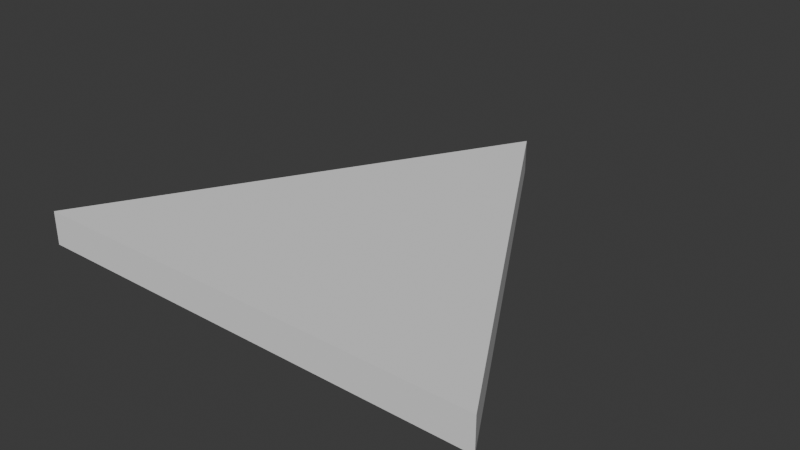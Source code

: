 # Source: arrow.blend  (saved by Blender 4.1.24; exported with 4.5.12 LTS)
import bpy
from mathutils import Matrix  # noqa: F401  (used for matrix-valued properties, if any)

bpy.ops.wm.read_factory_settings(use_empty=True)
scene = bpy.context.scene
scene.name = 'Scene'

# ---- collections
col_collection = bpy.data.collections.new('Collection'); scene.collection.children.link(col_collection)

# ---- world
world_world = bpy.data.worlds.new('World'); scene.world = world_world
world_world.use_nodes = True; world_world.node_tree.nodes.clear()
_N = world_world.node_tree.nodes; _L = world_world.node_tree.links
n0 = _N.new('ShaderNodeOutputWorld'); n0.name = 'World Output'; n0.location = (300, 300)
n1 = _N.new('ShaderNodeBackground'); n1.name = 'Background'; n1.location = (10, 300)
n1.inputs[0].default_value = (0.05088, 0.05088, 0.05088, 1.0)
_L.new(n1.outputs[0], n0.inputs[0])
n0.is_active_output = True
world_world.color = (0.05088, 0.05088, 0.05088)
world_world.use_sun_shadow = False
world_world.sun_shadow_jitter_overblur = 0.0

# ---- meshes
me_cylinder = bpy.data.meshes.new('Cylinder')
me_cylinder.from_pydata([(0.0, 4.0, -0.25), (0.0, 4.0, 0.25), (3.464, -2.0, -0.25), (3.464, -2.0, 0.25), (-3.464, -2.0, -0.25), (-3.464, -2.0, 0.25)], [], [(0, 1, 3, 2), (2, 3, 5, 4), (3, 1, 5), (4, 5, 1, 0), (0, 2, 4)])
_uv = me_cylinder.uv_layers.new(name='UVMap')
_uv.uv.foreach_set('vector', [1.0, 0.5, 1.0, 1.0, 0.6667, 1.0, 0.6667, 0.5, 0.6667, 0.5, 0.6667, 1.0, 0.3333, 1.0, 0.3333, 0.5, 0.4578, 0.13, 0.25, 0.49, 0.04215, 0.13, 0.3333, 0.5, 0.3333, 1.0, -5.96e-08, 1.0, -5.96e-08, 0.5, 0.75, 0.49, 0.9578, 0.13, 0.5422, 0.13])
me_cylinder.update()

# ---- objects
ob_cylinder = bpy.data.objects.new('Cylinder', me_cylinder)

# ---- transforms, parenting, visibility, modifiers, constraints
ob_cylinder.location = (0.0, 0.0, 0.0)

# ---- collection membership
col_collection.objects.link(ob_cylinder)

# ---- scene / render settings (as saved in the file)
scene.frame_start = 1; scene.frame_end = 250; scene.frame_set(1)
scene.render.engine = 'BLENDER_EEVEE_NEXT'
scene.cycles.sampling_pattern = 'TABULATED_SOBOL'
scene.eevee.ray_tracing_options.trace_max_roughness = 0.0
bpy.context.view_layer.update()

# ---- added for rendering (the .blend has no active camera and no usable light): camera, sun
cam_auto = bpy.data.cameras.new('AutoCamera')
cam_auto.lens = 50.0
cam_auto.sensor_width = 36.0
cam_auto.clip_end = 1000.0
ob_auto_camera = bpy.data.objects.new('AutoCamera', cam_auto)
scene.collection.objects.link(ob_auto_camera)
ob_auto_camera.location = (8.49243, -9.19092, 6.79395)
ob_auto_camera.rotation_euler = (1.09748, -7.21219e-08, 0.694738)
scene.camera = ob_auto_camera
light_auto_sun = bpy.data.lights.new('AutoSun', 'SUN')
light_auto_sun.energy = 3.0
light_auto_sun.angle = 0.0523599
ob_auto_sun = bpy.data.objects.new('AutoSun', light_auto_sun)
scene.collection.objects.link(ob_auto_sun)
ob_auto_sun.rotation_euler = (0.872665, 0.174533, 0.523599)
bpy.context.view_layer.update()
